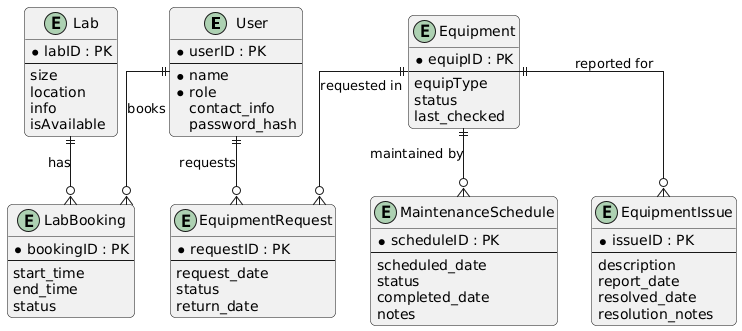

The diagram above was rendered by PlantUML. Its source (embedded in the PNG):
@startuml
' Set layout and style options
skinparam linetype ortho
skinparam roundCorner 10

' Define entities
entity "User" as User {
    *userID : PK
    --
    *name
    *role
    contact_info
    password_hash
}

entity "Lab" as Lab {
    *labID : PK
    --
    size
    location
    info
    isAvailable
}

entity "Equipment" as Equipment {
    *equipID : PK
    --
    equipType
    status
    last_checked
}

entity "LabBooking" as LabBooking {
    *bookingID : PK
    --
    start_time
    end_time
    status
}

entity "EquipmentRequest" as EquipmentRequest {
    *requestID : PK
    --
    request_date
    status
    return_date
}

entity "MaintenanceSchedule" as MaintenanceSchedule {
    *scheduleID : PK
    --
    scheduled_date
    status
    completed_date
    notes
}

entity "EquipmentIssue" as EquipmentIssue {
    *issueID : PK
    --
    description
    report_date
    resolved_date
    resolution_notes
}

' Define relationships
User ||--o{ LabBooking : "books"
User ||--o{ EquipmentRequest : "requests"
Lab ||--o{ LabBooking : "has"
Equipment ||--o{ EquipmentRequest : "requested in"
Equipment ||--o{ MaintenanceSchedule : "maintained by"
Equipment ||--o{ EquipmentIssue : "reported for"
@enduml